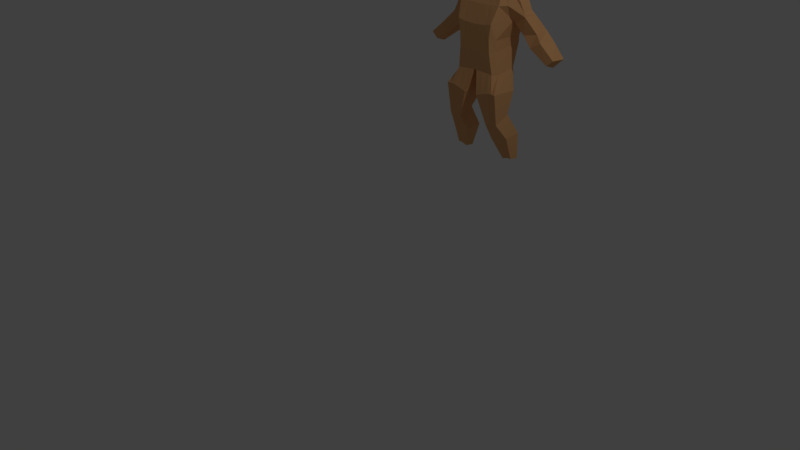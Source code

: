 # Source: Soldado_nuevo.blend  (saved by Blender 2.78.0; exported with 4.5.12 LTS)
import bpy
from mathutils import Matrix  # noqa: F401  (used for matrix-valued properties, if any)

bpy.ops.wm.read_factory_settings(use_empty=True)
scene = bpy.context.scene
scene.name = 'Scene'

# ---- collections
col_collection_1 = bpy.data.collections.new('Collection 1'); scene.collection.children.link(col_collection_1)

# ---- materials (node trees are filled in below, after node groups)
mat_material = bpy.data.materials.new('Material')
mat_material.alpha_threshold = 0.0
mat_material.use_transparent_shadow = False
mat_material.diffuse_color = (0.8, 0.4197, 0.1811, 1.0)
mat_material.roughness = 0.5
mat_material.line_color = (0.0, 0.0, 0.0, 1.0)

# ---- material node trees

# ---- world
world_world = bpy.data.worlds.new('World'); scene.world = world_world
world_world.color = (0.05088, 0.05088, 0.05088)
world_world.use_sun_shadow = False
world_world.sun_shadow_jitter_overblur = 0.0
world_world.cycles.sampling_method = 'MANUAL'

# ---- cameras
cam_camera = bpy.data.cameras.new('Camera')
cam_camera.clip_end = 100.0
cam_camera.lens = 35.0
cam_camera.sensor_width = 32.0
cam_camera.sensor_height = 18.0
cam_camera.ortho_scale = 7.314
cam_camera.dof.focus_distance = 0.0
cam_camera.dof.aperture_fstop = 128.0

# ---- lights
light_lamp = bpy.data.lights.new('Lamp', 'POINT')
light_lamp.transmission_factor = 0.0
light_lamp.cutoff_distance = 30.0
light_lamp.energy = 100.0
light_lamp.shadow_buffer_clip_start = 1.001
light_lamp.shadow_soft_size = 0.1
light_lamp.shadow_maximum_resolution = 0.006
light_lamp.use_absolute_resolution = True

# ---- meshes
me_cube = bpy.data.meshes.new('Cube')
me_cube.from_pydata([(0.6896, 0.2181, -0.9766), (0.6896, -0.4055, -1.063), (0.8768, 0.269, 1.166), (0.8768, -0.1675, 1.166), (0.0, 0.3253, -0.9136), (0.0, -0.579, -1.0), (0.0, 0.4982, 1.061), (0.0, -0.3199, 1.061), (0.6136, 0.51, -0.2868), (0.6136, -0.465, -0.438), (0.0, 0.5319, -0.2778), (0.0, -0.6384, -0.429), (0.6239, 0.4992, -0.09553), (0.6239, -0.4974, -0.09553), (0.0, 0.6167, 0.0755), (0.0, -0.6709, 0.0755), (0.8191, 0.58, 0.4042), (0.8191, -0.02803, 0.4042), (0.0, 0.6153, 0.2961), (0.0, -0.6861, 0.2961), (0.8474, 0.5941, 0.7042), (0.8474, -0.3301, 0.8534), (0.0, 0.5947, 0.8187), (0.0, -0.5035, 0.8187), (0.4769, 0.3253, -0.9445), (0.4769, -0.579, -1.031), (0.1944, 0.4982, 1.116), (0.1944, -0.3199, 1.116), (0.3947, -0.6384, -0.4334), (0.3947, 0.5319, -0.2822), (0.3683, 0.6167, 0.03679), (0.3683, -0.6709, 0.03679), (0.3653, 0.6153, 0.313), (0.3653, -0.6861, 0.313), (0.4147, 0.5947, 0.8247), (0.4147, -0.5035, 0.8247), (0.6062, 0.3253, -0.964), (0.6062, -0.579, -1.05), (0.625, 0.4164, 1.217), (0.625, -0.3046, 1.217), (0.5277, -0.6384, -0.4362), (0.5277, 0.5319, -0.285), (0.5237, 0.6063, -0.04363), (0.5236, -0.6709, -0.04363), (0.5857, 0.6153, 0.3684), (0.5857, -0.6861, 0.3684), (0.6777, 0.5947, 0.8421), (0.6777, -0.5035, 0.8421), (0.2385, 0.3253, -0.929), (0.2385, -0.579, -1.015), (0.0972, 0.4982, 1.089), (0.0972, -0.3199, 1.089), (0.1974, -0.6384, -0.4312), (0.1974, 0.5319, -0.28), (0.1841, 0.6167, 0.05615), (0.1841, -0.6709, 0.05615), (0.1826, 0.6153, 0.3045), (0.1826, -0.6861, 0.3045), (0.2073, 0.5947, 0.8217), (0.2073, -0.5035, 0.8217), (0.04706, 0.3253, -0.9167), (0.04706, -0.579, -1.003), (0.01918, 0.4982, 1.067), (0.01918, -0.3199, 1.067), (0.03895, -0.6384, -0.4294), (0.03895, 0.5319, -0.2782), (0.03634, 0.6167, 0.07168), (0.03634, -0.6709, 0.07168), (0.03604, 0.6153, 0.2977), (0.03604, -0.6861, 0.2977), (0.04092, 0.5947, 0.8193), (0.04092, -0.5035, 0.8193), (0.8828, 0.07106, -1.551), (0.8828, -0.7395, -1.532), (0.634, 0.07106, -1.546), (0.634, -0.7395, -1.527), (0.7602, 0.07106, -1.539), (0.7602, -0.7395, -1.52), (0.4012, 0.07106, -1.617), (0.4012, -0.7395, -1.598), (0.2144, 0.07106, -1.68), (0.2144, -0.7395, -1.661), (0.8692, -0.114, -2.223), (0.8692, -0.5941, -2.438), (0.7275, -0.114, -2.22), (0.7275, -0.5941, -2.435), (0.7994, -0.114, -2.216), (0.7994, -0.5941, -2.431), (0.595, -0.114, -2.261), (0.595, -0.5941, -2.475), (0.4886, -0.114, -2.297), (0.4886, -0.5941, -2.511), (1.015, 0.2218, -2.809), (1.015, -0.2835, -2.88), (0.8066, 0.2218, -2.805), (0.8066, -0.2835, -2.875), (0.9123, 0.2218, -2.799), (0.9123, -0.2835, -2.869), (0.6117, 0.2218, -2.865), (0.6117, -0.2835, -2.935), (0.4552, 0.2218, -2.917), (0.4552, -0.2835, -2.988), (1.014, 0.2424, -3.591), (1.014, -0.03969, -3.552), (0.9041, 0.2424, -3.589), (0.9041, -0.03969, -3.55), (0.9599, 0.2424, -3.586), (0.9599, -0.03969, -3.547), (0.8013, 0.2424, -3.621), (0.8013, -0.03969, -3.581), (0.7187, 0.2424, -3.648), (0.7187, -0.03969, -3.609), (1.206, 0.2439, 0.7267), (1.084, 0.2366, 1.01), (1.206, -0.05537, 0.6541), (1.084, -0.1122, 0.9732), (1.336, 0.2651, 0.603), (1.227, -0.05918, 0.568), (1.264, 0.6003, 0.04133), (1.129, 0.0609, 0.04133), (1.673, 0.3334, 0.2507), (1.558, 0.08397, 0.1332), (1.443, 0.5433, -0.2343), (1.443, -0.03107, -0.2343), (1.926, 0.3694, -0.03236), (1.771, -0.03254, -0.04275), (2.026, 0.2649, -0.701), (2.026, -0.03448, -0.5968), (2.279, 0.3735, -0.4329), (2.228, -0.02751, -0.4289)], [], [(16, 20, 112, 116), (65, 60, 4, 10), (71, 63, 7, 23), (62, 6, 7, 63), (60, 61, 5, 4), (61, 64, 11, 5), (66, 65, 10, 14), (0, 8, 9, 1), (68, 66, 14, 18), (64, 67, 15, 11), (8, 12, 13, 9), (70, 68, 18, 22), (67, 69, 19, 15), (12, 16, 17, 13), (62, 70, 22, 6), (69, 71, 23, 19), (3, 21, 114, 115), (45, 47, 35, 33), (38, 46, 34, 26), (43, 45, 33, 31), (46, 44, 32, 34), (40, 43, 31, 28), (44, 42, 30, 32), (42, 41, 29, 30), (37, 40, 28, 25), (48, 24, 74, 78), (38, 26, 27, 39), (47, 39, 27, 35), (41, 36, 24, 29), (8, 0, 36, 41), (21, 3, 39, 47), (2, 38, 39, 3), (36, 0, 72, 76), (1, 9, 40, 37), (12, 8, 41, 42), (16, 12, 42, 44), (9, 13, 43, 40), (20, 16, 44, 46), (13, 17, 45, 43), (2, 20, 46, 38), (17, 21, 47, 45), (33, 35, 59, 57), (26, 34, 58, 50), (31, 33, 57, 55), (34, 32, 56, 58), (28, 31, 55, 52), (32, 30, 54, 56), (30, 29, 53, 54), (25, 28, 52, 49), (61, 60, 80, 81), (26, 50, 51, 27), (35, 27, 51, 59), (29, 24, 48, 53), (57, 59, 71, 69), (50, 58, 70, 62), (55, 57, 69, 67), (58, 56, 68, 70), (52, 55, 67, 64), (56, 54, 66, 68), (54, 53, 65, 66), (49, 52, 64, 61), (24, 36, 76, 74), (50, 62, 63, 51), (59, 51, 63, 71), (53, 48, 60, 65), (78, 74, 84, 88), (72, 73, 83, 82), (80, 78, 88, 90), (77, 75, 85, 87), (60, 48, 78, 80), (0, 1, 73, 72), (37, 25, 75, 77), (1, 37, 77, 73), (25, 49, 79, 75), (49, 61, 81, 79), (86, 82, 92, 96), (88, 84, 94, 98), (82, 83, 93, 92), (90, 88, 98, 100), (76, 72, 82, 86), (79, 81, 91, 89), (74, 76, 86, 84), (75, 79, 89, 85), (73, 77, 87, 83), (81, 80, 90, 91), (96, 92, 102, 106), (98, 94, 104, 108), (92, 93, 103, 102), (100, 98, 108, 110), (89, 91, 101, 99), (84, 86, 96, 94), (85, 89, 99, 95), (83, 87, 97, 93), (91, 90, 100, 101), (87, 85, 95, 97), (106, 107, 105, 104), (102, 103, 107, 106), (104, 105, 109, 108), (108, 109, 111, 110), (99, 101, 111, 109), (94, 96, 106, 104), (95, 99, 109, 105), (93, 97, 107, 103), (101, 100, 110, 111), (97, 95, 105, 107), (112, 113, 115, 114), (116, 112, 114, 117), (2, 3, 115, 113), (21, 17, 117, 114), (20, 2, 113, 112), (117, 17, 119, 121), (121, 119, 123, 125), (16, 116, 120, 118), (17, 16, 118, 119), (116, 117, 121, 120), (122, 124, 128, 126), (120, 121, 125, 124), (118, 120, 124, 122), (119, 118, 122, 123), (127, 126, 128, 129), (123, 122, 126, 127), (125, 123, 127, 129), (124, 125, 129, 128)])
me_cube.materials.append(mat_material)
me_cube.use_remesh_preserve_volume = False
me_cube.use_remesh_preserve_attributes = False
me_cube.use_mirror_vertex_groups = False
me_cube.update()

# ---- objects
ob_cube = bpy.data.objects.new('Cube', me_cube)
ob_lamp = bpy.data.objects.new('Lamp', light_lamp)
ob_camera = bpy.data.objects.new('Camera', cam_camera)

# ---- transforms, parenting, visibility, modifiers, constraints
ob_cube.location = (0.2161, 1.924, 2.605)
ob_cube.scale = (0.458, 0.458, 0.458)
ob_cube.lock_rotations_4d = False
ob_cube.empty_display_type = 'ARROWS'
ob_cube.lineart.crease_threshold = 0.0
_m = ob_cube.modifiers.new('Mirror', 'MIRROR')
_m.use_clip = True
ob_lamp.location = (4.076, 1.005, 5.904)
ob_lamp.rotation_euler = (0.6503, 0.05522, 1.866)
ob_lamp.lock_rotations_4d = False
ob_lamp.empty_display_type = 'ARROWS'
ob_lamp.color = (0.0, 0.0, 0.0, 0.0)
ob_lamp.lineart.crease_threshold = 0.0
ob_camera.location = (7.481, -6.508, 5.344)
ob_camera.rotation_euler = (1.109, 0.0, 0.8149)
ob_camera.lock_rotations_4d = False
ob_camera.empty_display_type = 'ARROWS'
ob_camera.color = (0.0, 0.0, 0.0, 0.0)
ob_camera.display_type = 'WIRE'
ob_camera.lineart.crease_threshold = 0.0

# ---- collection membership
col_collection_1.objects.link(ob_cube)
col_collection_1.objects.link(ob_lamp)
col_collection_1.objects.link(ob_camera)

# ---- scene / render settings (as saved in the file)
scene.camera = ob_camera
scene.frame_start = 1; scene.frame_end = 250; scene.frame_set(1)
scene.render.engine = 'BLENDER_EEVEE_NEXT'
scene.render.resolution_percentage = 50
scene.render.dither_intensity = 0.0
scene.cycles.use_denoising = False
scene.cycles.samples = 128
scene.cycles.sampling_pattern = 'TABULATED_SOBOL'
scene.cycles.light_sampling_threshold = 0.0
scene.cycles.use_adaptive_sampling = False
scene.cycles.use_light_tree = False
scene.cycles.blur_glossy = 0.0
scene.cycles.sample_clamp_indirect = 0.0
scene.view_settings.view_transform = 'Standard'
bpy.context.view_layer.update()
